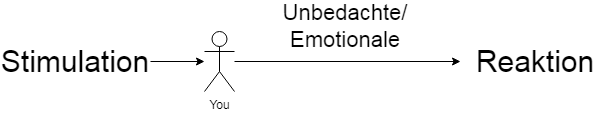

The diagram above was exported from draw.io. Its source (the exported page's mxGraphModel, read from the mxfile embedded in the PNG):
<mxGraphModel dx="1038" dy="548" grid="1" gridSize="10" guides="1" tooltips="1" connect="1" arrows="1" fold="1" page="1" pageScale="1" pageWidth="827" pageHeight="1169" math="0" shadow="0">
  <root>
    <mxCell id="0" />
    <mxCell id="1" parent="0" />
    <mxCell id="2gLBZyGxRr75bqvYwds1-1" value="You" style="shape=umlActor;verticalLabelPosition=bottom;verticalAlign=top;html=1;outlineConnect=0;" vertex="1" parent="1">
      <mxGeometry x="384" y="230" width="30" height="60" as="geometry" />
    </mxCell>
    <mxCell id="2gLBZyGxRr75bqvYwds1-2" value="&lt;font style=&quot;font-size: 30px;&quot;&gt;Stimulation&lt;/font&gt;" style="text;html=1;strokeColor=none;fillColor=none;align=center;verticalAlign=middle;whiteSpace=wrap;rounded=0;fontSize=30;" vertex="1" parent="1">
      <mxGeometry x="180" y="235" width="150" height="50" as="geometry" />
    </mxCell>
    <mxCell id="2gLBZyGxRr75bqvYwds1-3" value="" style="endArrow=classic;html=1;rounded=0;exitX=1;exitY=0.5;exitDx=0;exitDy=0;" edge="1" parent="1" source="2gLBZyGxRr75bqvYwds1-2" target="2gLBZyGxRr75bqvYwds1-1">
      <mxGeometry width="50" height="50" relative="1" as="geometry">
        <mxPoint x="390" y="310" as="sourcePoint" />
        <mxPoint x="440" y="260" as="targetPoint" />
      </mxGeometry>
    </mxCell>
    <mxCell id="2gLBZyGxRr75bqvYwds1-4" value="&lt;font style=&quot;font-size: 30px;&quot;&gt;Reaktion&lt;/font&gt;" style="text;html=1;strokeColor=none;fillColor=none;align=center;verticalAlign=middle;whiteSpace=wrap;rounded=0;fontSize=30;" vertex="1" parent="1">
      <mxGeometry x="640" y="235" width="150" height="50" as="geometry" />
    </mxCell>
    <mxCell id="2gLBZyGxRr75bqvYwds1-9" value="" style="endArrow=classic;html=1;rounded=0;fontSize=30;entryX=0;entryY=0.5;entryDx=0;entryDy=0;" edge="1" parent="1" source="2gLBZyGxRr75bqvYwds1-1" target="2gLBZyGxRr75bqvYwds1-4">
      <mxGeometry width="50" height="50" relative="1" as="geometry">
        <mxPoint x="450" y="260" as="sourcePoint" />
        <mxPoint x="440" y="240" as="targetPoint" />
      </mxGeometry>
    </mxCell>
    <mxCell id="2gLBZyGxRr75bqvYwds1-10" value="&lt;font style=&quot;font-size: 22px;&quot;&gt;Unbedachte/&lt;br&gt;Emotionale&lt;/font&gt;" style="text;html=1;strokeColor=none;fillColor=none;align=center;verticalAlign=middle;whiteSpace=wrap;rounded=0;fontSize=22;" vertex="1" parent="1">
      <mxGeometry x="360" y="200" width="330" height="50" as="geometry" />
    </mxCell>
  </root>
</mxGraphModel>